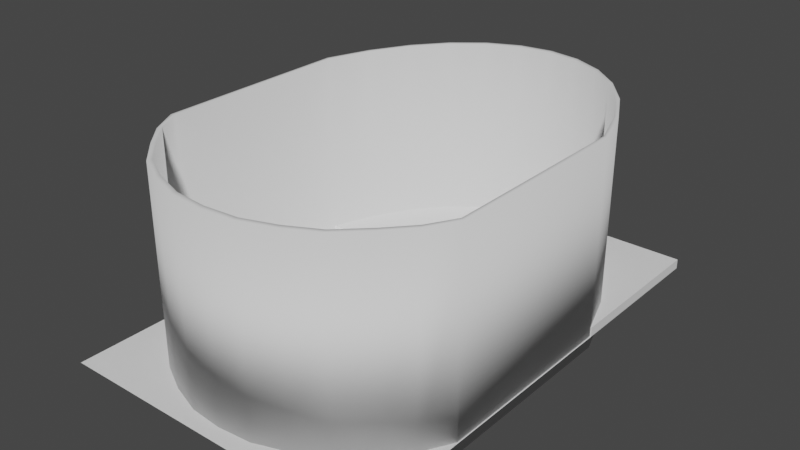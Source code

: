 # Source: Mur.blend  (saved by Blender 3.1.7; exported with 4.5.12 LTS)
import bpy
from mathutils import Matrix  # noqa: F401  (used for matrix-valued properties, if any)

bpy.ops.wm.read_factory_settings(use_empty=True)
scene = bpy.context.scene
scene.name = 'Scene'

# ---- collections
col_collection = bpy.data.collections.new('Collection'); scene.collection.children.link(col_collection)

# ---- world
world_world = bpy.data.worlds.new('World'); scene.world = world_world
world_world.use_nodes = True; world_world.node_tree.nodes.clear()
_N = world_world.node_tree.nodes; _L = world_world.node_tree.links
n0 = _N.new('ShaderNodeOutputWorld'); n0.name = 'World Output'; n0.location = (300, 300)
n1 = _N.new('ShaderNodeBackground'); n1.name = 'Background'; n1.location = (10, 300)
n1.inputs[0].default_value = (0.05088, 0.05088, 0.05088, 1.0)
_L.new(n1.outputs[0], n0.inputs[0])
n0.is_active_output = True
world_world.color = (0.05088, 0.05088, 0.05088)
world_world.use_sun_shadow = False
world_world.sun_shadow_jitter_overblur = 0.0

# ---- meshes
me_cylindre_001 = bpy.data.meshes.new('Cylindre.001')
me_cylindre_001.from_pydata([(-2.625e-09, 0.9794, -1.0), (0.0, 1.0, 1.0), (0.1911, 0.9606, -1.0), (0.1951, 0.9808, 1.0), (0.3748, 0.9048, -1.0), (0.3827, 0.9239, 1.0), (0.5441, 0.8143, -1.0), (0.5556, 0.8315, 1.0), (0.6925, 0.6925, -1.0), (0.7071, 0.7071, 1.0), (0.8143, 0.5441, -1.0), (0.8315, 0.5556, 1.0), (0.9034, 0.3775, -1.0), (0.9239, 0.3827, 1.0), (0.9034, -0.3752, -1.0), (0.9239, -0.3827, 1.0), (0.8173, -0.4773, -1.0), (0.8315, -0.4924, 1.0), (0.6955, -0.5677, -1.0), (0.7071, -0.5846, 1.0), (0.5465, -0.6627, -1.0), (0.5556, -0.6813, 1.0), (0.377, -0.722, -1.0), (0.3827, -0.7417, 1.0), (0.1922, -0.7646, -1.0), (0.1951, -0.785, 1.0), (-8.673e-08, -0.7753, -1.0), (-8.742e-08, -0.7959, 1.0), (-0.1922, -0.7646, -1.0), (-0.1951, -0.785, 1.0), (-0.377, -0.722, -1.0), (-0.3827, -0.7417, 1.0), (-0.5465, -0.6627, -1.0), (-0.5556, -0.6813, 1.0), (-0.6955, -0.5677, -1.0), (-0.7071, -0.5846, 1.0), (-0.8173, -0.4773, -1.0), (-0.8315, -0.4924, 1.0), (-0.9034, -0.3752, -1.0), (-0.9239, -0.3827, 1.0), (-0.9034, 0.3775, -1.0), (-0.9239, 0.3827, 1.0), (-0.8143, 0.5441, -1.0), (-0.8315, 0.5556, 1.0), (-0.6925, 0.6925, -1.0), (-0.7071, 0.7071, 1.0), (-0.5441, 0.8143, -1.0), (-0.5556, 0.8315, 1.0), (-0.3748, 0.9048, -1.0), (-0.3827, 0.9239, 1.0), (-0.1911, 0.9606, -1.0), (-0.1951, 0.9808, 1.0), (0.0, 1.0, -1.0), (0.1951, 0.9808, -1.0), (0.3827, 0.9239, -1.0), (0.5556, 0.8315, -1.0), (0.7071, 0.7071, -1.0), (0.8315, 0.5556, -1.0), (0.9239, 0.3827, -1.0), (0.9239, -0.3827, -1.0), (0.8315, -0.4924, -1.0), (0.7071, -0.5846, -1.0), (0.5556, -0.6813, -1.0), (0.3827, -0.7417, -1.0), (0.1951, -0.785, -1.0), (-8.742e-08, -0.7959, -1.0), (-0.1951, -0.785, -1.0), (-0.3827, -0.7417, -1.0), (-0.5556, -0.6813, -1.0), (-0.7071, -0.5846, -1.0), (-0.8315, -0.4924, -1.0), (-0.9239, -0.3827, -1.0), (-0.9239, 0.3827, -1.0), (-0.8315, 0.5556, -1.0), (-0.7071, 0.7071, -1.0), (-0.5556, 0.8315, -1.0), (-0.3827, 0.9239, -1.0), (-0.1951, 0.9808, -1.0), (-2.625e-09, 0.9794, 0.9132), (0.1911, 0.9606, 0.9132), (0.3748, 0.9048, 0.9132), (0.5441, 0.8143, 0.9132), (0.6925, 0.6925, 0.9132), (0.8143, 0.5441, 0.9132), (0.9034, 0.3775, 0.9132), (0.9034, -0.3752, 0.9132), (0.8173, -0.4773, 0.9132), (0.6955, -0.5677, 0.9132), (0.5465, -0.6627, 0.9132), (0.377, -0.722, 0.9132), (0.1922, -0.7646, 0.9132), (-8.673e-08, -0.7753, 0.9132), (-0.1922, -0.7646, 0.9132), (-0.377, -0.722, 0.9132), (-0.5465, -0.6627, 0.9132), (-0.6955, -0.5677, 0.9132), (-0.8173, -0.4773, 0.9132), (-0.9034, -0.3752, 0.9132), (-0.9034, 0.3775, 0.9132), (-0.8143, 0.5441, 0.9132), (-0.6925, 0.6925, 0.9132), (-0.5441, 0.8143, 0.9132), (-0.3748, 0.9048, 0.9132), (-0.1911, 0.9606, 0.9132)], [], [(52, 1, 3, 53), (53, 3, 5, 54), (54, 5, 7, 55), (55, 7, 9, 56), (56, 9, 11, 57), (57, 11, 13, 58), (13, 15, 59, 58), (59, 15, 17, 60), (60, 17, 19, 61), (61, 19, 21, 62), (62, 21, 23, 63), (63, 23, 25, 64), (64, 25, 27, 65), (65, 27, 29, 66), (66, 29, 31, 67), (67, 31, 33, 68), (68, 33, 35, 69), (69, 35, 37, 70), (70, 37, 39, 71), (39, 41, 72, 71), (72, 41, 43, 73), (73, 43, 45, 74), (74, 45, 47, 75), (75, 47, 49, 76), (3, 1, 51, 49, 47, 45, 43, 41, 39, 37, 35, 33, 31, 29, 27, 25, 23, 21, 19, 17, 15, 13, 11, 9, 7, 5), (76, 49, 51, 77), (77, 51, 1, 52), (36, 38, 97, 96), (2, 0, 52, 53), (4, 2, 53, 54), (6, 4, 54, 55), (8, 6, 55, 56), (10, 8, 56, 57), (12, 10, 57, 58), (14, 12, 58, 59), (16, 14, 59, 60), (18, 16, 60, 61), (20, 18, 61, 62), (22, 20, 62, 63), (24, 22, 63, 64), (26, 24, 64, 65), (28, 26, 65, 66), (30, 28, 66, 67), (32, 30, 67, 68), (34, 32, 68, 69), (36, 34, 69, 70), (38, 36, 70, 71), (40, 38, 71, 72), (42, 40, 72, 73), (44, 42, 73, 74), (46, 44, 74, 75), (48, 46, 75, 76), (50, 48, 76, 77), (0, 50, 77, 52), (78, 79, 80, 81, 82, 83, 84, 85, 86, 87, 88, 89, 90, 91, 92, 93, 94, 95, 96, 97, 98, 99, 100, 101, 102, 103), (22, 24, 90, 89), (8, 10, 83, 82), (38, 40, 98, 97), (24, 26, 91, 90), (10, 12, 84, 83), (40, 42, 99, 98), (26, 28, 92, 91), (12, 14, 85, 84), (42, 44, 100, 99), (28, 30, 93, 92), (14, 16, 86, 85), (44, 46, 101, 100), (0, 2, 79, 78), (30, 32, 94, 93), (16, 18, 87, 86), (46, 48, 102, 101), (2, 4, 80, 79), (32, 34, 95, 94), (18, 20, 88, 87), (48, 50, 103, 102), (4, 6, 81, 80), (34, 36, 96, 95), (20, 22, 89, 88), (50, 0, 78, 103), (6, 8, 82, 81)])
me_cylindre_001.polygons.foreach_set('use_smooth', [True] * 80)
_uv = me_cylindre_001.uv_layers.new(name='CarteUV')
_uv.uv.foreach_set('vector', [1.0, 0.5, 1.0, 1.0, 0.9688, 1.0, 0.9688, 0.5, 0.9688, 0.5, 0.9688, 1.0, 0.9375, 1.0, 0.9375, 0.5, 0.9375, 0.5, 0.9375, 1.0, 0.9062, 1.0, 0.9062, 0.5, 0.9062, 0.5, 0.9062, 1.0, 0.875, 1.0, 0.875, 0.5, 0.875, 0.5, 0.875, 1.0, 0.8438, 1.0, 0.8438, 0.5, 0.8438, 0.5, 0.8438, 1.0, 0.8125, 1.0, 0.8125, 0.5, 0.8125, 1.0, 0.6875, 1.0, 0.6875, 0.5, 0.8125, 0.5, 0.6875, 0.5, 0.6875, 1.0, 0.6562, 1.0, 0.6562, 0.5, 0.6562, 0.5, 0.6562, 1.0, 0.625, 1.0, 0.625, 0.5, 0.625, 0.5, 0.625, 1.0, 0.5938, 1.0, 0.5938, 0.5, 0.5938, 0.5, 0.5938, 1.0, 0.5625, 1.0, 0.5625, 0.5, 0.5625, 0.5, 0.5625, 1.0, 0.5312, 1.0, 0.5312, 0.5, 0.5312, 0.5, 0.5312, 1.0, 0.5, 1.0, 0.5, 0.5, 0.5, 0.5, 0.5, 1.0, 0.4688, 1.0, 0.4688, 0.5, 0.4688, 0.5, 0.4688, 1.0, 0.4375, 1.0, 0.4375, 0.5, 0.4375, 0.5, 0.4375, 1.0, 0.4062, 1.0, 0.4062, 0.5, 0.4062, 0.5, 0.4062, 1.0, 0.375, 1.0, 0.375, 0.5, 0.375, 0.5, 0.375, 1.0, 0.3438, 1.0, 0.3438, 0.5, 0.3438, 0.5, 0.3438, 1.0, 0.3125, 1.0, 0.3125, 0.5, 0.3125, 1.0, 0.1875, 1.0, 0.1875, 0.5, 0.3125, 0.5, 0.1875, 0.5, 0.1875, 1.0, 0.1562, 1.0, 0.1562, 0.5, 0.1562, 0.5, 0.1562, 1.0, 0.125, 1.0, 0.125, 0.5, 0.125, 0.5, 0.125, 1.0, 0.09375, 1.0, 0.09375, 0.5, 0.09375, 0.5, 0.09375, 1.0, 0.0625, 1.0, 0.0625, 0.5, 0.2968, 0.4854, 0.25, 0.49, 0.2032, 0.4854, 0.1582, 0.4717, 0.1167, 0.4496, 0.08029, 0.4197, 0.05045, 0.3833, 0.02827, 0.3418, 0.02827, 0.1582, 0.05045, 0.1167, 0.08029, 0.08029, 0.1167, 0.05045, 0.1582, 0.02827, 0.2032, 0.01461, 0.25, 0.01, 0.2968, 0.01461, 0.3418, 0.02827, 0.3833, 0.05045, 0.4197, 0.08029, 0.4496, 0.1167, 0.4717, 0.1582, 0.4717, 0.3418, 0.4496, 0.3833, 0.4197, 0.4197, 0.3833, 0.4496, 0.3418, 0.4717, 0.0625, 0.5, 0.0625, 1.0, 0.03125, 1.0, 0.03125, 0.5, 0.03125, 0.5, 0.03125, 1.0, 0.0, 1.0, 0.0, 0.5, 0.5538, 0.1207, 0.5332, 0.1585, 0.5332, 0.1585, 0.5538, 0.1207, 0.7959, 0.4803, 0.75, 0.4848, 0.75, 0.49, 0.7968, 0.4854, 0.8399, 0.4669, 0.7959, 0.4803, 0.7968, 0.4854, 0.8418, 0.4717, 0.8806, 0.4452, 0.8399, 0.4669, 0.8418, 0.4717, 0.8833, 0.4496, 0.9162, 0.416, 0.8806, 0.4452, 0.8833, 0.4496, 0.9197, 0.4197, 0.9454, 0.3803, 0.9162, 0.416, 0.9197, 0.4197, 0.9496, 0.3833, 0.9668, 0.3404, 0.9454, 0.3803, 0.9496, 0.3833, 0.9717, 0.3418, 0.9668, 0.1585, 0.9668, 0.3404, 0.9717, 0.3418, 0.9717, 0.1582, 0.9462, 0.1207, 0.9668, 0.1585, 0.9717, 0.1582, 0.9496, 0.1167, 0.9169, 0.08555, 0.9462, 0.1207, 0.9496, 0.1167, 0.9197, 0.08029, 0.8812, 0.05554, 0.9169, 0.08555, 0.9197, 0.08029, 0.8833, 0.05045, 0.8405, 0.03413, 0.8812, 0.05554, 0.8833, 0.05045, 0.8418, 0.02827, 0.7961, 0.02046, 0.8405, 0.03413, 0.8418, 0.02827, 0.7968, 0.01461, 0.75, 0.01609, 0.7961, 0.02046, 0.7968, 0.01461, 0.75, 0.01, 0.7039, 0.02046, 0.75, 0.01609, 0.75, 0.01, 0.7032, 0.01461, 0.6595, 0.03413, 0.7039, 0.02046, 0.7032, 0.01461, 0.6582, 0.02827, 0.6188, 0.05554, 0.6595, 0.03413, 0.6582, 0.02827, 0.6167, 0.05045, 0.5831, 0.08555, 0.6188, 0.05554, 0.6167, 0.05045, 0.5803, 0.08029, 0.5538, 0.1207, 0.5831, 0.08555, 0.5803, 0.08029, 0.5504, 0.1167, 0.5332, 0.1585, 0.5538, 0.1207, 0.5504, 0.1167, 0.5283, 0.1582, 0.5332, 0.3404, 0.5332, 0.1585, 0.5283, 0.1582, 0.5283, 0.3418, 0.5546, 0.3803, 0.5332, 0.3404, 0.5283, 0.3418, 0.5504, 0.3833, 0.5838, 0.416, 0.5546, 0.3803, 0.5504, 0.3833, 0.5803, 0.4197, 0.6194, 0.4452, 0.5838, 0.416, 0.5803, 0.4197, 0.6167, 0.4496, 0.6601, 0.4669, 0.6194, 0.4452, 0.6167, 0.4496, 0.6582, 0.4717, 0.7041, 0.4803, 0.6601, 0.4669, 0.6582, 0.4717, 0.7032, 0.4854, 0.75, 0.4848, 0.7041, 0.4803, 0.7032, 0.4854, 0.75, 0.49, 0.75, 0.4848, 0.7959, 0.4803, 0.8399, 0.4669, 0.8806, 0.4452, 0.9162, 0.416, 0.9454, 0.3803, 0.9668, 0.3404, 0.9668, 0.1585, 0.9462, 0.1207, 0.9169, 0.08555, 0.8812, 0.05554, 0.8405, 0.03413, 0.7961, 0.02046, 0.75, 0.01609, 0.7039, 0.02046, 0.6595, 0.03413, 0.6188, 0.05554, 0.5831, 0.08555, 0.5538, 0.1207, 0.5332, 0.1585, 0.5332, 0.3404, 0.5546, 0.3803, 0.5838, 0.416, 0.6194, 0.4452, 0.6601, 0.4669, 0.7041, 0.4803, 0.8405, 0.03413, 0.7961, 0.02046, 0.7961, 0.02046, 0.8405, 0.03413, 0.9162, 0.416, 0.9454, 0.3803, 0.9454, 0.3803, 0.9162, 0.416, 0.5332, 0.1585, 0.5332, 0.3404, 0.5332, 0.3404, 0.5332, 0.1585, 0.7961, 0.02046, 0.75, 0.01609, 0.75, 0.01609, 0.7961, 0.02046, 0.9454, 0.3803, 0.9668, 0.3404, 0.9668, 0.3404, 0.9454, 0.3803, 0.5332, 0.3404, 0.5546, 0.3803, 0.5546, 0.3803, 0.5332, 0.3404, 0.75, 0.01609, 0.7039, 0.02046, 0.7039, 0.02046, 0.75, 0.01609, 0.9668, 0.3404, 0.9668, 0.1585, 0.9668, 0.1585, 0.9668, 0.3404, 0.5546, 0.3803, 0.5838, 0.416, 0.5838, 0.416, 0.5546, 0.3803, 0.7039, 0.02046, 0.6595, 0.03413, 0.6595, 0.03413, 0.7039, 0.02046, 0.9668, 0.1585, 0.9462, 0.1207, 0.9462, 0.1207, 0.9668, 0.1585, 0.5838, 0.416, 0.6194, 0.4452, 0.6194, 0.4452, 0.5838, 0.416, 0.75, 0.4848, 0.7959, 0.4803, 0.7959, 0.4803, 0.75, 0.4848, 0.6595, 0.03413, 0.6188, 0.05554, 0.6188, 0.05554, 0.6595, 0.03413, 0.9462, 0.1207, 0.9169, 0.08555, 0.9169, 0.08555, 0.9462, 0.1207, 0.6194, 0.4452, 0.6601, 0.4669, 0.6601, 0.4669, 0.6194, 0.4452, 0.7959, 0.4803, 0.8399, 0.4669, 0.8399, 0.4669, 0.7959, 0.4803, 0.6188, 0.05554, 0.5831, 0.08555, 0.5831, 0.08555, 0.6188, 0.05554, 0.9169, 0.08555, 0.8812, 0.05554, 0.8812, 0.05554, 0.9169, 0.08555, 0.6601, 0.4669, 0.7041, 0.4803, 0.7041, 0.4803, 0.6601, 0.4669, 0.8399, 0.4669, 0.8806, 0.4452, 0.8806, 0.4452, 0.8399, 0.4669, 0.5831, 0.08555, 0.5538, 0.1207, 0.5538, 0.1207, 0.5831, 0.08555, 0.8812, 0.05554, 0.8405, 0.03413, 0.8405, 0.03413, 0.8812, 0.05554, 0.7041, 0.4803, 0.75, 0.4848, 0.75, 0.4848, 0.7041, 0.4803, 0.8806, 0.4452, 0.9162, 0.416, 0.9162, 0.416, 0.8806, 0.4452])
me_cylindre_001.use_remesh_fix_poles = True
me_cylindre_001.use_remesh_preserve_attributes = False
me_cylindre_001.update()
me_plan = bpy.data.meshes.new('Plan')
me_plan.from_pydata([(-1.0, -1.0, 0.0), (1.0, -1.0, 0.0), (-1.0, 1.0, 0.0), (1.0, 1.0, 0.0)], [], [(0, 1, 3, 2)])
_uv = me_plan.uv_layers.new(name='CarteUV')
_uv.uv.foreach_set('vector', [0.0, 0.0, 1.0, 0.0, 1.0, 1.0, 0.0, 1.0])
me_plan.use_remesh_fix_poles = True
me_plan.use_remesh_preserve_attributes = False
me_plan.update()
me_plan_001 = bpy.data.meshes.new('Plan.001')
me_plan_001.from_pydata([(-1.0, -1.0, 0.0), (1.0, -1.0, 0.0), (-1.0, 0.03068, 0.0), (1.0, 0.03068, 0.0), (-1.0, 0.03068, 0.06176), (-1.0, -1.0, 0.06176), (1.0, -1.0, 0.06176), (1.0, 0.03068, 0.06176)], [], [(0, 2, 3, 1), (5, 6, 7, 4), (0, 1, 6, 5), (1, 3, 7, 6), (2, 0, 5, 4), (3, 2, 4, 7)])
_uv = me_plan_001.uv_layers.new(name='CarteUV')
_uv.uv.foreach_set('vector', [0.0, 0.0, 0.0, 1.0, 1.0, 1.0, 1.0, 0.0, 0.0, 0.0, 1.0, 0.0, 1.0, 1.0, 0.0, 1.0, 0.0, 0.0, 1.0, 0.0, 1.0, 0.0, 0.0, 0.0, 1.0, 0.0, 1.0, 1.0, 1.0, 1.0, 1.0, 0.0, 0.0, 1.0, 0.0, 0.0, 0.0, 0.0, 0.0, 1.0, 1.0, 1.0, 0.0, 1.0, 0.0, 1.0, 1.0, 1.0])
me_plan_001.use_remesh_fix_poles = True
me_plan_001.use_remesh_preserve_attributes = False
me_plan_001.update()

# ---- objects
ob_cylindre = bpy.data.objects.new('Cylindre', me_cylindre_001)
ob_plan = bpy.data.objects.new('Plan', me_plan)
ob_plan_001 = bpy.data.objects.new('Plan.001', me_plan_001)

# ---- transforms, parenting, visibility, modifiers, constraints
ob_cylindre.location = (0.0, 0.0, 1.635)
ob_cylindre.scale = (3.041, 4.586, -1.832)
ob_plan.location = (-0.008896, -1.083, 0.007104)
ob_plan.scale = (2.836, 2.836, 2.836)
ob_plan_001.location = (-0.008896, 4.591, 0.007104)
ob_plan_001.scale = (2.836, 2.836, 2.836)

# ---- collection membership
col_collection.objects.link(ob_cylindre)
col_collection.objects.link(ob_plan)
col_collection.objects.link(ob_plan_001)

# ---- scene / render settings (as saved in the file)
scene.frame_start = 1; scene.frame_end = 250; scene.frame_set(1)
scene.render.engine = 'BLENDER_EEVEE_NEXT'
scene.cycles.sampling_pattern = 'TABULATED_SOBOL'
scene.cycles.use_light_tree = False
scene.view_settings.view_transform = 'Filmic'
bpy.context.view_layer.update()

# ---- added for rendering (the .blend has no active camera and no usable light): camera, sun
cam_auto = bpy.data.cameras.new('AutoCamera')
cam_auto.lens = 50.0
cam_auto.sensor_width = 36.0
cam_auto.clip_end = 1000.0
ob_auto_camera = bpy.data.objects.new('AutoCamera', cam_auto)
scene.collection.objects.link(ob_auto_camera)
ob_auto_camera.location = (10.1055, -11.758, 9.72656)
ob_auto_camera.rotation_euler = (1.09748, -7.21219e-08, 0.694738)
scene.camera = ob_auto_camera
light_auto_sun = bpy.data.lights.new('AutoSun', 'SUN')
light_auto_sun.energy = 3.0
light_auto_sun.angle = 0.0523599
ob_auto_sun = bpy.data.objects.new('AutoSun', light_auto_sun)
scene.collection.objects.link(ob_auto_sun)
ob_auto_sun.rotation_euler = (0.872665, 0.174533, 0.523599)
bpy.context.view_layer.update()
